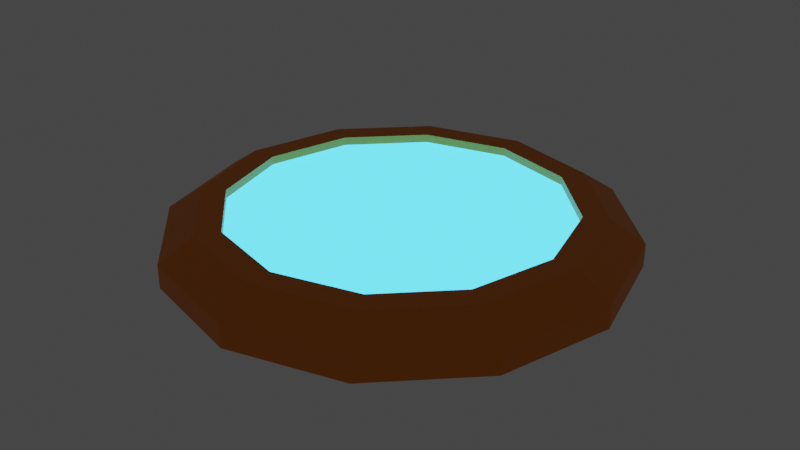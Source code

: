 # Source: wave_portal.blend  (saved by Blender 3.2.14; exported with 4.5.12 LTS)
import bpy
from mathutils import Matrix  # noqa: F401  (used for matrix-valued properties, if any)

bpy.ops.wm.read_factory_settings(use_empty=True)
scene = bpy.context.scene
scene.name = 'Scene'

# ---- materials (node trees are filled in below, after node groups)
mat_dirt_002 = bpy.data.materials.new('dirt.002')
mat_dirt_002.use_backface_culling = True
mat_dirt_002.use_transparent_shadow = False
mat_dirt_002.diffuse_color = (0.9765, 0.7137, 0.451, 1.0)
mat_darkrock = bpy.data.materials.new('darkrock')
mat_darkrock.use_backface_culling = True
mat_darkrock.use_transparent_shadow = False
mat_darkrock.diffuse_color = (0.1686, 0.1901, 0.3108, 1.0)
mat_ring = bpy.data.materials.new('Ring')
mat_ring.use_transparent_shadow = False
mat_inner = bpy.data.materials.new('Inner')
mat_inner.use_transparent_shadow = False

# ---- material node trees
mat_dirt_002.use_nodes = True; mat_dirt_002.node_tree.nodes.clear()
_N = mat_dirt_002.node_tree.nodes; _L = mat_dirt_002.node_tree.links
n0 = _N.new('ShaderNodeBsdfPrincipled'); n0.name = 'Principled BSDF'; n0.location = (10, 300)
n0.distribution = 'GGX'
n0.subsurface_method = 'RANDOM_WALK_SKIN'
n0.inputs[0].default_value = (0.9765, 0.7137, 0.451, 1.0)
n0.inputs[1].default_value = 1.0
n0.inputs[2].default_value = 1.0
n0.inputs[3].default_value = 1.45
n0.inputs[27].default_value = (0.0, 0.0, 0.0, 1.0)
n0.inputs[28].default_value = 1.0
n1 = _N.new('ShaderNodeOutputMaterial'); n1.name = 'Material Output'; n1.location = (320, 270)
_L.new(n0.outputs[0], n1.inputs[0])
n1.is_active_output = True
mat_darkrock.use_nodes = True; mat_darkrock.node_tree.nodes.clear()
_N = mat_darkrock.node_tree.nodes; _L = mat_darkrock.node_tree.links
n0 = _N.new('ShaderNodeBsdfPrincipled'); n0.name = 'Principled BSDF'; n0.location = (10, 300)
n0.distribution = 'GGX'
n0.subsurface_method = 'RANDOM_WALK_SKIN'
n0.inputs[0].default_value = (0.1686, 0.1901, 0.3108, 1.0)
n0.inputs[1].default_value = 1.0
n0.inputs[2].default_value = 1.0
n0.inputs[3].default_value = 1.45
n0.inputs[27].default_value = (0.0, 0.0, 0.0, 1.0)
n0.inputs[28].default_value = 1.0
n1 = _N.new('ShaderNodeOutputMaterial'); n1.name = 'Material Output'; n1.location = (320, 270)
_L.new(n0.outputs[0], n1.inputs[0])
n1.is_active_output = True
mat_ring.use_nodes = True; mat_ring.node_tree.nodes.clear()
_N = mat_ring.node_tree.nodes; _L = mat_ring.node_tree.links
n0 = _N.new('ShaderNodeBsdfPrincipled'); n0.name = 'Principled BSDF'; n0.location = (10, 300)
n0.distribution = 'GGX'
n0.subsurface_method = 'RANDOM_WALK_SKIN'
n0.inputs[0].default_value = (0.8, 0.2174, 0.0, 1.0)
n0.inputs[3].default_value = 1.45
n0.inputs[27].default_value = (0.0, 0.0, 0.0, 1.0)
n0.inputs[28].default_value = 1.0
n1 = _N.new('ShaderNodeOutputMaterial'); n1.name = 'Material Output'; n1.location = (300, 300)
_L.new(n0.outputs[0], n1.inputs[0])
n1.is_active_output = True
mat_inner.use_nodes = True; mat_inner.node_tree.nodes.clear()
_N = mat_inner.node_tree.nodes; _L = mat_inner.node_tree.links
n0 = _N.new('ShaderNodeBsdfPrincipled'); n0.name = 'Principled BSDF'; n0.location = (10, 300)
n0.distribution = 'GGX'
n0.subsurface_method = 'RANDOM_WALK_SKIN'
n0.inputs[0].default_value = (0.4104, 0.8, 0.6447, 1.0)
n0.inputs[3].default_value = 1.45
n0.inputs[27].default_value = (0.04265, 0.5493, 1.0, 1.0)
n0.inputs[28].default_value = 3.6
n1 = _N.new('ShaderNodeOutputMaterial'); n1.name = 'Material Output'; n1.location = (300, 300)
_L.new(n0.outputs[0], n1.inputs[0])
n1.is_active_output = True

# ---- world
world_world = bpy.data.worlds.new('World'); scene.world = world_world
world_world.use_nodes = True; world_world.node_tree.nodes.clear()
_N = world_world.node_tree.nodes; _L = world_world.node_tree.links
n0 = _N.new('ShaderNodeOutputWorld'); n0.name = 'World Output'; n0.location = (300, 300)
n1 = _N.new('ShaderNodeBackground'); n1.name = 'Background'; n1.location = (10, 300)
n1.inputs[0].default_value = (0.05088, 0.05088, 0.05088, 1.0)
_L.new(n1.outputs[0], n0.inputs[0])
n0.is_active_output = True
world_world.color = (0.05088, 0.05088, 0.05088)
world_world.use_sun_shadow = False
world_world.sun_shadow_jitter_overblur = 0.0

# ---- meshes
me_mesh_tile_rock = bpy.data.meshes.new('Mesh tile_rock')
me_mesh_tile_rock.from_pydata([(-0.5, 0.5, -0.2), (-0.5, -0.5, -0.2), (0.5, 0.5, -0.2), (0.5, -0.5, -0.2), (-0.5, -0.5, -0.1), (-0.5, -0.5, -0.2), (-0.5, 0.5, -0.1), (-0.5, 0.5, -0.2), (-0.5, 0.5, -0.2), (0.5, 0.5, -0.2), (-0.5, 0.5, -0.1), (0.5, 0.5, -0.1), (0.5, -0.5, -0.2), (0.5, -0.5, -0.1), (0.5, 0.5, -0.2), (0.5, 0.5, -0.1), (0.5, -0.5, -0.2), (-0.5, -0.5, -0.2), (0.5, -0.5, -0.1), (-0.5, -0.5, -0.1), (-0.5, -0.5, -0.1), (-0.5, 0.5, -0.1), (-0.5, 0.5, -0.1), (0.5, 0.5, -0.1), (0.5, -0.5, -0.1), (0.5, 0.5, -0.1), (0.5, -0.5, -0.1), (-0.5, -0.5, -0.1), (-0.5, -0.5, 0.0), (-0.5, 0.5, 0.0), (0.5, -0.5, 0.0), (0.5, 0.5, 0.0), (-0.5, -0.5, 0.0), (-0.5, 0.5, 0.0), (0.5, -0.5, 0.0), (-0.5, -0.5, 0.0), (0.5, -0.5, 0.0), (0.5, 0.5, 0.0), (-0.5, 0.5, 0.0), (0.5, 0.5, 0.0)], [], [(2, 1, 0), (1, 2, 3), (6, 5, 4), (5, 6, 7), (10, 9, 8), (9, 10, 11), (14, 13, 12), (13, 14, 15), (18, 17, 16), (17, 18, 19), (30, 29, 28), (29, 30, 31), (33, 20, 32), (20, 33, 21), (34, 27, 26), (27, 34, 35), (25, 36, 24), (36, 25, 37), (38, 23, 22), (23, 38, 39)])
me_mesh_tile_rock.polygons.foreach_set('material_index', [0, 0, 0, 0, 0, 0, 0, 0, 0, 0, 1, 1, 1, 1, 1, 1, 1, 1, 1, 1])
_uv = me_mesh_tile_rock.uv_layers.new(name='UVMap')
_uv.uv.foreach_set('vector', [-19.69, 19.69, 19.69, -19.69, 19.69, 19.69, 19.69, -19.69, -19.69, 19.69, -19.69, -19.69, -19.69, 3.937, 19.69, 0.0, 19.69, 3.937, 19.69, 0.0, -19.69, 3.937, -19.69, 0.0, 19.69, 3.937, -19.69, 0.0, 19.69, 0.0, -19.69, 0.0, 19.69, 3.937, -19.69, 3.937, 19.69, 0.0, -19.69, 3.937, -19.69, 0.0, -19.69, 3.937, 19.69, 0.0, 19.69, 3.937, 19.69, 3.937, -19.69, 0.0, 19.69, 0.0, -19.69, 0.0, 19.69, 3.937, -19.69, 3.937, 19.69, -19.69, -19.69, 19.69, -19.69, -19.69, -19.69, 19.69, 19.69, -19.69, 19.69, 19.69, -19.69, 7.874, 19.69, 3.937, 19.69, 7.874, 19.69, 3.937, -19.69, 7.874, -19.69, 3.937, 19.69, 7.874, -19.69, 3.937, 19.69, 3.937, -19.69, 3.937, 19.69, 7.874, -19.69, 7.874, 19.69, 3.937, -19.69, 7.874, -19.69, 3.937, -19.69, 7.874, 19.69, 3.937, 19.69, 7.874, 19.69, 7.874, -19.69, 3.937, 19.69, 3.937, -19.69, 3.937, 19.69, 7.874, -19.69, 7.874])
me_mesh_tile_rock.materials.append(mat_dirt_002)
me_mesh_tile_rock.materials.append(mat_darkrock)
me_mesh_tile_rock.update()
me_mesh_tile_rock.normals_split_custom_set([tuple(v) for v in zip(*[iter([0.0, 0.0, -1.0, 0.0, 0.0, -1.0, 0.0, 0.0, -1.0, 0.0, 0.0, -1.0, 0.0, 0.0, -1.0, 0.0, 0.0, -1.0, -1.0, 0.0, 0.0, -1.0, 0.0, 0.0, -1.0, 0.0, 0.0, -1.0, 0.0, 0.0, -1.0, 0.0, 0.0, -1.0, 0.0, 0.0, 0.0, 1.0, 0.0, 0.0, 1.0, 0.0, 0.0, 1.0, 0.0, 0.0, 1.0, 0.0, 0.0, 1.0, 0.0, 0.0, 1.0, 0.0, 1.0, 0.0, 0.0, 1.0, 0.0, 0.0, 1.0, 0.0, 0.0, 1.0, 0.0, 0.0, 1.0, 0.0, 0.0, 1.0, 0.0, 0.0, 0.0, -1.0, 0.0, 0.0, -1.0, 0.0, 0.0, -1.0, 0.0, 0.0, -1.0, 0.0, 0.0, -1.0, 0.0, 0.0, -1.0, 0.0, 0.0, 0.0, 1.0, 0.0, 0.0, 1.0, 0.0, 0.0, 1.0, 0.0, 0.0, 1.0, 0.0, 0.0, 1.0, 0.0, 0.0, 1.0, -1.0, 0.0, 0.0, -1.0, 0.0, 0.0, -1.0, 0.0, 0.0, -1.0, 0.0, 0.0, -1.0, 0.0, 0.0, -1.0, 0.0, 0.0, 0.0, -1.0, 0.0, 0.0, -1.0, 0.0, 0.0, -1.0, 0.0, 0.0, -1.0, 0.0, 0.0, -1.0, 0.0, 0.0, -1.0, 0.0, 1.0, 0.0, 0.0, 1.0, 0.0, 0.0, 1.0, 0.0, 0.0, 1.0, 0.0, 0.0, 1.0, 0.0, 0.0, 1.0, 0.0, 0.0, 0.0, 1.0, 0.0, 0.0, 1.0, 0.0, 0.0, 1.0, 0.0, 0.0, 1.0, 0.0, 0.0, 1.0, 0.0, 0.0, 1.0, 0.0])] * 3)])
me_cylinder = bpy.data.meshes.new('Cylinder')
me_cylinder.from_pydata([(0.0, 1.0, -0.007616), (9.01e-09, 0.7419, 1.28), (0.5, 0.866, -0.007616), (0.371, 0.6425, 1.28), (0.866, 0.5, -0.007616), (0.6425, 0.371, 1.28), (1.0, -4.371e-08, -0.007616), (0.7419, -3.723e-08, 1.28), (0.866, -0.5, -0.007616), (0.6425, -0.371, 1.28), (0.5, -0.866, -0.007616), (0.371, -0.6425, 1.28), (-8.742e-08, -1.0, -0.007616), (-6.891e-08, -0.7419, 1.28), (-0.5, -0.866, -0.007616), (-0.371, -0.6425, 1.28), (-0.866, -0.5, -0.007616), (-0.6425, -0.371, 1.28), (-1.0, 1.192e-08, -0.007616), (-0.7419, 1.019e-08, 1.28), (-0.866, 0.5, -0.007616), (-0.6425, 0.371, 1.28), (-0.5, 0.866, -0.007616), (-0.371, 0.6425, 1.28), (0.0, 1.0, 0.6439), (0.5, 0.866, 0.6439), (0.866, 0.5, 0.6439), (1.0, -4.371e-08, 0.6439), (0.866, -0.5, 0.6439), (0.5, -0.866, 0.6439), (-8.742e-08, -1.0, 0.6439), (-0.5, -0.866, 0.6439), (-0.866, -0.5, 0.6439), (-1.0, 1.192e-08, 0.6439), (-0.866, 0.5, 0.6439), (-0.5, 0.866, 0.6439), (0.4262, 0.7382, 1.28), (4.94e-10, 0.8523, 1.28), (0.7382, 0.4262, 1.28), (0.8523, -3.723e-08, 1.28), (0.7382, -0.4262, 1.28), (0.4262, -0.7382, 1.28), (-7.402e-08, -0.8523, 1.28), (-0.4262, -0.7382, 1.28), (-0.7382, -0.4262, 1.28), (-0.8523, 1.019e-08, 1.28), (-0.7382, 0.4262, 1.28), (-0.4262, 0.7382, 1.28), (8.905e-09, 0.7419, 1.042), (0.371, 0.6425, 1.042), (0.6425, 0.371, 1.042), (0.7419, -3.723e-08, 1.042), (0.6425, -0.371, 1.042), (0.371, -0.6425, 1.042), (-6.902e-08, -0.7419, 1.042), (-0.371, -0.6425, 1.042), (-0.6425, -0.371, 1.042), (-0.7419, 1.019e-08, 1.042), (-0.6425, 0.371, 1.042), (-0.371, 0.6425, 1.042)], [], [(24, 37, 36, 25), (25, 36, 38, 26), (26, 38, 39, 27), (27, 39, 40, 28), (28, 40, 41, 29), (29, 41, 42, 30), (30, 42, 43, 31), (31, 43, 44, 32), (32, 44, 45, 33), (33, 45, 46, 34), (5, 3, 49, 50), (34, 46, 47, 35), (35, 47, 37, 24), (0, 2, 4, 6, 8, 10, 12, 14, 16, 18, 20, 22), (22, 35, 24, 0), (20, 34, 35, 22), (18, 33, 34, 20), (16, 32, 33, 18), (14, 31, 32, 16), (12, 30, 31, 14), (10, 29, 30, 12), (8, 28, 29, 10), (6, 27, 28, 8), (4, 26, 27, 6), (2, 25, 26, 4), (0, 24, 25, 2), (1, 3, 36, 37), (3, 5, 38, 36), (5, 7, 39, 38), (7, 9, 40, 39), (9, 11, 41, 40), (11, 13, 42, 41), (13, 15, 43, 42), (15, 17, 44, 43), (17, 19, 45, 44), (19, 21, 46, 45), (21, 23, 47, 46), (23, 1, 37, 47), (49, 48, 59, 58, 57, 56, 55, 54, 53, 52, 51, 50), (19, 17, 56, 57), (13, 11, 53, 54), (7, 5, 50, 51), (21, 19, 57, 58), (15, 13, 54, 55), (9, 7, 51, 52), (23, 21, 58, 59), (3, 1, 48, 49), (17, 15, 55, 56), (11, 9, 52, 53), (1, 23, 59, 48)])
me_cylinder.polygons.foreach_set('material_index', [0, 0, 0, 0, 0, 0, 0, 0, 0, 0, 0, 0, 0, 0, 0, 0, 0, 0, 0, 0, 0, 0, 0, 0, 0, 0, 0, 0, 0, 0, 0, 0, 0, 0, 0, 0, 0, 0, 1, 0, 0, 0, 0, 0, 0, 0, 0, 0, 0, 0])
_uv = me_cylinder.uv_layers.new(name='UVMap')
_uv.uv.foreach_set('vector', [1.0, 0.6629, 1.0, 1.0, 0.9167, 1.0, 0.9167, 0.6629, 0.9167, 0.6629, 0.9167, 1.0, 0.8333, 1.0, 0.8333, 0.6629, 0.8333, 0.6629, 0.8333, 1.0, 0.75, 1.0, 0.75, 0.6629, 0.75, 0.6629, 0.75, 1.0, 0.6667, 1.0, 0.6667, 0.6629, 0.6667, 0.6629, 0.6667, 1.0, 0.5833, 1.0, 0.5833, 0.6629, 0.5833, 0.6629, 0.5833, 1.0, 0.5, 1.0, 0.5, 0.6629, 0.5, 0.6629, 0.5, 1.0, 0.4167, 1.0, 0.4167, 0.6629, 0.4167, 0.6629, 0.4167, 1.0, 0.3333, 1.0, 0.3333, 0.6629, 0.3333, 0.6629, 0.3333, 1.0, 0.25, 1.0, 0.25, 0.6629, 0.25, 0.6629, 0.25, 1.0, 0.1667, 1.0, 0.1667, 0.6629, 0.4309, 0.3545, 0.3545, 0.4309, 0.3545, 0.4309, 0.4309, 0.3545, 0.1667, 0.6629, 0.1667, 1.0, 0.08333, 1.0, 0.08333, 0.6629, 0.08333, 0.6629, 0.08333, 1.0, 7.451e-08, 1.0, 7.451e-08, 0.6629, 0.75, 0.49, 0.87, 0.4578, 0.9578, 0.37, 0.99, 0.25, 0.9578, 0.13, 0.87, 0.04215, 0.75, 0.01, 0.63, 0.04215, 0.5422, 0.13, 0.51, 0.25, 0.5422, 0.37, 0.63, 0.4578, 0.08333, 0.5, 0.08333, 0.6629, 7.451e-08, 0.6629, 7.451e-08, 0.5, 0.1667, 0.5, 0.1667, 0.6629, 0.08333, 0.6629, 0.08333, 0.5, 0.25, 0.5, 0.25, 0.6629, 0.1667, 0.6629, 0.1667, 0.5, 0.3333, 0.5, 0.3333, 0.6629, 0.25, 0.6629, 0.25, 0.5, 0.4167, 0.5, 0.4167, 0.6629, 0.3333, 0.6629, 0.3333, 0.5, 0.5, 0.5, 0.5, 0.6629, 0.4167, 0.6629, 0.4167, 0.5, 0.5833, 0.5, 0.5833, 0.6629, 0.5, 0.6629, 0.5, 0.5, 0.6667, 0.5, 0.6667, 0.6629, 0.5833, 0.6629, 0.5833, 0.5, 0.75, 0.5, 0.75, 0.6629, 0.6667, 0.6629, 0.6667, 0.5, 0.8333, 0.5, 0.8333, 0.6629, 0.75, 0.6629, 0.75, 0.5, 0.9167, 0.5, 0.9167, 0.6629, 0.8333, 0.6629, 0.8333, 0.5, 1.0, 0.5, 1.0, 0.6629, 0.9167, 0.6629, 0.9167, 0.5, 0.25, 0.4589, 0.3545, 0.4309, 0.37, 0.4578, 0.25, 0.49, 0.3545, 0.4309, 0.4309, 0.3545, 0.4578, 0.37, 0.37, 0.4578, 0.4309, 0.3545, 0.4589, 0.25, 0.49, 0.25, 0.4578, 0.37, 0.4589, 0.25, 0.4309, 0.1455, 0.4578, 0.13, 0.49, 0.25, 0.4309, 0.1455, 0.3545, 0.06908, 0.37, 0.04215, 0.4578, 0.13, 0.3545, 0.06908, 0.25, 0.04109, 0.25, 0.01, 0.37, 0.04215, 0.25, 0.04109, 0.1455, 0.06908, 0.13, 0.04215, 0.25, 0.01, 0.1455, 0.06908, 0.06908, 0.1455, 0.04215, 0.13, 0.13, 0.04215, 0.06908, 0.1455, 0.04109, 0.25, 0.01, 0.25, 0.04215, 0.13, 0.04109, 0.25, 0.06908, 0.3545, 0.04215, 0.37, 0.01, 0.25, 0.06908, 0.3545, 0.1455, 0.4309, 0.13, 0.4578, 0.04215, 0.37, 0.1455, 0.4309, 0.25, 0.4589, 0.25, 0.49, 0.13, 0.4578, 0.3545, 0.4309, 0.25, 0.4589, 0.1455, 0.4309, 0.06908, 0.3545, 0.04109, 0.25, 0.06908, 0.1455, 0.1455, 0.06908, 0.25, 0.04109, 0.3545, 0.06908, 0.4309, 0.1455, 0.4589, 0.25, 0.4309, 0.3545, 0.04109, 0.25, 0.06908, 0.1455, 0.06908, 0.1455, 0.04109, 0.25, 0.25, 0.04109, 0.3545, 0.06908, 0.3545, 0.06908, 0.25, 0.04109, 0.4589, 0.25, 0.4309, 0.3545, 0.4309, 0.3545, 0.4589, 0.25, 0.06908, 0.3545, 0.04109, 0.25, 0.04109, 0.25, 0.06908, 0.3545, 0.1455, 0.06908, 0.25, 0.04109, 0.25, 0.04109, 0.1455, 0.06908, 0.4309, 0.1455, 0.4589, 0.25, 0.4589, 0.25, 0.4309, 0.1455, 0.1455, 0.4309, 0.06908, 0.3545, 0.06908, 0.3545, 0.1455, 0.4309, 0.3545, 0.4309, 0.25, 0.4589, 0.25, 0.4589, 0.3545, 0.4309, 0.06908, 0.1455, 0.1455, 0.06908, 0.1455, 0.06908, 0.06908, 0.1455, 0.3545, 0.06908, 0.4309, 0.1455, 0.4309, 0.1455, 0.3545, 0.06908, 0.25, 0.4589, 0.1455, 0.4309, 0.1455, 0.4309, 0.25, 0.4589])
me_cylinder.materials.append(mat_ring)
me_cylinder.materials.append(mat_inner)
me_cylinder.update()

# ---- objects
ob_tile_empty = bpy.data.objects.new('tile_empty', me_mesh_tile_rock)
ob_cylinder = bpy.data.objects.new('Cylinder', me_cylinder)

# ---- transforms, parenting, visibility, modifiers, constraints
ob_tile_empty.location = (0.0, 0.0, 0.0)
ob_tile_empty.rotation_mode = 'QUATERNION'
ob_tile_empty.rotation_quaternion = (1.0, 0.0, 0.0, 0.0)
ob_tile_empty.hide_select = True
ob_tile_empty.hide_render = True
ob_cylinder.location = (0.0, 0.0, 0.0)
ob_cylinder.scale = (0.3953, 0.3953, 0.06195)

# ---- collection membership
scene.collection.objects.link(ob_tile_empty)
scene.collection.objects.link(ob_cylinder)

# ---- scene / render settings (as saved in the file)
scene.frame_start = 1; scene.frame_end = 250; scene.frame_set(1)
scene.render.engine = 'BLENDER_EEVEE_NEXT'
scene.cycles.sampling_pattern = 'TABULATED_SOBOL'
scene.cycles.use_light_tree = False
scene.view_settings.view_transform = 'Filmic'
bpy.context.view_layer.update()

# ---- added for rendering (the .blend has no active camera): camera
cam_auto = bpy.data.cameras.new('AutoCamera')
cam_auto.lens = 50.0
cam_auto.sensor_width = 36.0
cam_auto.clip_end = 1000.0
ob_auto_camera = bpy.data.objects.new('AutoCamera', cam_auto)
scene.collection.objects.link(ob_auto_camera)
ob_auto_camera.location = (1.03705, -1.24447, 0.869042)
ob_auto_camera.rotation_euler = (1.09748, -7.21219e-08, 0.694738)
scene.camera = ob_auto_camera
bpy.context.view_layer.update()
